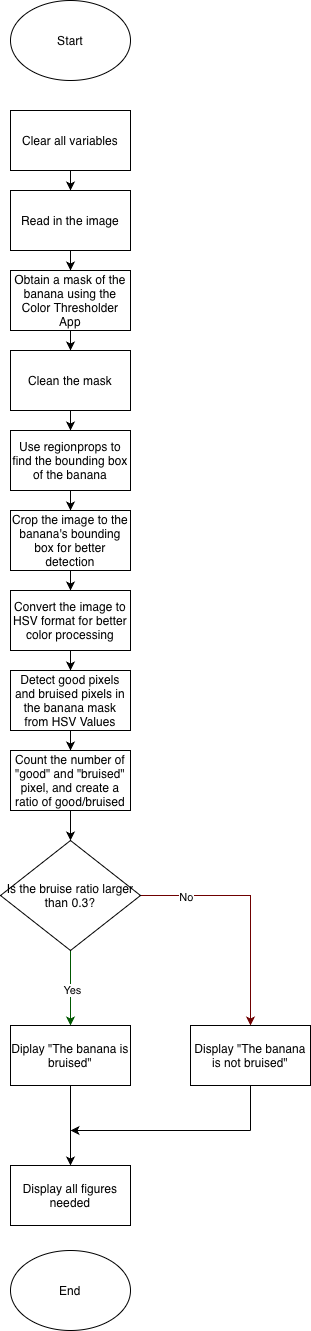

The diagram above was exported from draw.io. Its source (the exported page's mxGraphModel, read from the mxfile embedded in the PNG):
<mxGraphModel dx="1562" dy="951" grid="1" gridSize="10" guides="1" tooltips="1" connect="1" arrows="1" fold="1" page="1" pageScale="1" pageWidth="850" pageHeight="2100" math="0" shadow="0">
  <root>
    <mxCell id="0" />
    <mxCell id="1" parent="0" />
    <mxCell id="Q0JRcBUvq2Xs_iem5oBe-1" parent="1" style="ellipse;whiteSpace=wrap;html=1;" value="Start" vertex="1">
      <mxGeometry height="80" width="120" x="350" y="690" as="geometry" />
    </mxCell>
    <mxCell id="Q0JRcBUvq2Xs_iem5oBe-4" edge="1" parent="1" source="Q0JRcBUvq2Xs_iem5oBe-2" style="edgeStyle=orthogonalEdgeStyle;rounded=0;orthogonalLoop=1;jettySize=auto;html=1;" target="Q0JRcBUvq2Xs_iem5oBe-3" value="">
      <mxGeometry relative="1" as="geometry" />
    </mxCell>
    <mxCell id="Q0JRcBUvq2Xs_iem5oBe-2" parent="1" style="rounded=0;whiteSpace=wrap;html=1;" value="Clear all variables" vertex="1">
      <mxGeometry height="60" width="120" x="350" y="800" as="geometry" />
    </mxCell>
    <mxCell id="Q0JRcBUvq2Xs_iem5oBe-6" edge="1" parent="1" source="Q0JRcBUvq2Xs_iem5oBe-3" style="edgeStyle=orthogonalEdgeStyle;rounded=0;orthogonalLoop=1;jettySize=auto;html=1;" target="Q0JRcBUvq2Xs_iem5oBe-5" value="">
      <mxGeometry relative="1" as="geometry" />
    </mxCell>
    <mxCell id="Q0JRcBUvq2Xs_iem5oBe-3" parent="1" style="whiteSpace=wrap;html=1;rounded=0;" value="Read in the image" vertex="1">
      <mxGeometry height="60" width="120" x="350" y="880" as="geometry" />
    </mxCell>
    <mxCell id="Q0JRcBUvq2Xs_iem5oBe-8" edge="1" parent="1" source="Q0JRcBUvq2Xs_iem5oBe-5" style="edgeStyle=orthogonalEdgeStyle;rounded=0;orthogonalLoop=1;jettySize=auto;html=1;" target="Q0JRcBUvq2Xs_iem5oBe-7" value="">
      <mxGeometry relative="1" as="geometry" />
    </mxCell>
    <mxCell id="Q0JRcBUvq2Xs_iem5oBe-5" parent="1" style="whiteSpace=wrap;html=1;rounded=0;" value="Obtain a mask of the banana using the Color Thresholder App" vertex="1">
      <mxGeometry height="60" width="120" x="350" y="960" as="geometry" />
    </mxCell>
    <mxCell id="Q0JRcBUvq2Xs_iem5oBe-10" edge="1" parent="1" source="Q0JRcBUvq2Xs_iem5oBe-7" style="edgeStyle=orthogonalEdgeStyle;rounded=0;orthogonalLoop=1;jettySize=auto;html=1;" target="Q0JRcBUvq2Xs_iem5oBe-9" value="">
      <mxGeometry relative="1" as="geometry" />
    </mxCell>
    <mxCell id="Q0JRcBUvq2Xs_iem5oBe-7" parent="1" style="whiteSpace=wrap;html=1;rounded=0;" value="Clean the mask" vertex="1">
      <mxGeometry height="60" width="120" x="350" y="1040" as="geometry" />
    </mxCell>
    <mxCell id="Q0JRcBUvq2Xs_iem5oBe-12" edge="1" parent="1" source="Q0JRcBUvq2Xs_iem5oBe-9" style="edgeStyle=orthogonalEdgeStyle;rounded=0;orthogonalLoop=1;jettySize=auto;html=1;" target="Q0JRcBUvq2Xs_iem5oBe-11" value="">
      <mxGeometry relative="1" as="geometry" />
    </mxCell>
    <mxCell id="Q0JRcBUvq2Xs_iem5oBe-9" parent="1" style="whiteSpace=wrap;html=1;rounded=0;" value="Use regionprops to find the bounding box of the banana" vertex="1">
      <mxGeometry height="60" width="120" x="350" y="1120" as="geometry" />
    </mxCell>
    <mxCell id="Q0JRcBUvq2Xs_iem5oBe-14" edge="1" parent="1" source="Q0JRcBUvq2Xs_iem5oBe-11" style="edgeStyle=orthogonalEdgeStyle;rounded=0;orthogonalLoop=1;jettySize=auto;html=1;" target="Q0JRcBUvq2Xs_iem5oBe-13" value="">
      <mxGeometry relative="1" as="geometry" />
    </mxCell>
    <mxCell id="Q0JRcBUvq2Xs_iem5oBe-11" parent="1" style="whiteSpace=wrap;html=1;rounded=0;" value="Crop the image to the banana's bounding box for better detection" vertex="1">
      <mxGeometry height="60" width="120" x="350" y="1200" as="geometry" />
    </mxCell>
    <mxCell id="Q0JRcBUvq2Xs_iem5oBe-16" edge="1" parent="1" source="Q0JRcBUvq2Xs_iem5oBe-13" style="edgeStyle=orthogonalEdgeStyle;rounded=0;orthogonalLoop=1;jettySize=auto;html=1;" target="Q0JRcBUvq2Xs_iem5oBe-15" value="">
      <mxGeometry relative="1" as="geometry" />
    </mxCell>
    <mxCell id="Q0JRcBUvq2Xs_iem5oBe-13" parent="1" style="whiteSpace=wrap;html=1;rounded=0;" value="Convert the image to HSV format for better color processing" vertex="1">
      <mxGeometry height="60" width="120" x="350" y="1280" as="geometry" />
    </mxCell>
    <mxCell id="Q0JRcBUvq2Xs_iem5oBe-18" edge="1" parent="1" source="Q0JRcBUvq2Xs_iem5oBe-15" style="edgeStyle=orthogonalEdgeStyle;rounded=0;orthogonalLoop=1;jettySize=auto;html=1;" target="Q0JRcBUvq2Xs_iem5oBe-17" value="">
      <mxGeometry relative="1" as="geometry" />
    </mxCell>
    <mxCell id="Q0JRcBUvq2Xs_iem5oBe-15" parent="1" style="whiteSpace=wrap;html=1;rounded=0;" value="Detect good pixels and bruised pixels in the banana mask from HSV Values" vertex="1">
      <mxGeometry height="60" width="120" x="350" y="1360" as="geometry" />
    </mxCell>
    <mxCell id="Q0JRcBUvq2Xs_iem5oBe-20" edge="1" parent="1" source="Q0JRcBUvq2Xs_iem5oBe-17" style="edgeStyle=orthogonalEdgeStyle;rounded=0;orthogonalLoop=1;jettySize=auto;html=1;" target="Q0JRcBUvq2Xs_iem5oBe-19" value="">
      <mxGeometry relative="1" as="geometry" />
    </mxCell>
    <mxCell id="Q0JRcBUvq2Xs_iem5oBe-17" parent="1" style="whiteSpace=wrap;html=1;rounded=0;" value="Count the number of &quot;good&quot; and &quot;bruised&quot; pixel, and create a ratio of good/bruised" vertex="1">
      <mxGeometry height="60" width="120" x="350" y="1440" as="geometry" />
    </mxCell>
    <mxCell id="Q0JRcBUvq2Xs_iem5oBe-22" edge="1" parent="1" source="Q0JRcBUvq2Xs_iem5oBe-19" style="edgeStyle=orthogonalEdgeStyle;rounded=0;orthogonalLoop=1;jettySize=auto;html=1;fillColor=#008a00;strokeColor=#005700;" target="Q0JRcBUvq2Xs_iem5oBe-21" value="">
      <mxGeometry relative="1" as="geometry" />
    </mxCell>
    <mxCell id="Q0JRcBUvq2Xs_iem5oBe-36" connectable="0" parent="Q0JRcBUvq2Xs_iem5oBe-22" style="edgeLabel;html=1;align=center;verticalAlign=middle;resizable=0;points=[];" value="Yes" vertex="1">
      <mxGeometry relative="1" x="0.0417" y="1" as="geometry">
        <mxPoint as="offset" />
      </mxGeometry>
    </mxCell>
    <mxCell id="Q0JRcBUvq2Xs_iem5oBe-24" edge="1" parent="1" source="Q0JRcBUvq2Xs_iem5oBe-19" style="edgeStyle=orthogonalEdgeStyle;rounded=0;orthogonalLoop=1;jettySize=auto;html=1;fillColor=#a20025;strokeColor=#6F0000;" target="Q0JRcBUvq2Xs_iem5oBe-23" value="">
      <mxGeometry relative="1" as="geometry" />
    </mxCell>
    <mxCell id="Q0JRcBUvq2Xs_iem5oBe-37" connectable="0" parent="Q0JRcBUvq2Xs_iem5oBe-24" style="edgeLabel;html=1;align=center;verticalAlign=middle;resizable=0;points=[];" value="No" vertex="1">
      <mxGeometry relative="1" x="-0.625" y="-1" as="geometry">
        <mxPoint as="offset" />
      </mxGeometry>
    </mxCell>
    <mxCell id="Q0JRcBUvq2Xs_iem5oBe-19" parent="1" style="rhombus;whiteSpace=wrap;html=1;rounded=0;" value="Is the bruise ratio larger than 0.3?" vertex="1">
      <mxGeometry height="110" width="140" x="340" y="1530" as="geometry" />
    </mxCell>
    <mxCell id="Q0JRcBUvq2Xs_iem5oBe-26" edge="1" parent="1" source="Q0JRcBUvq2Xs_iem5oBe-21" style="edgeStyle=orthogonalEdgeStyle;rounded=0;orthogonalLoop=1;jettySize=auto;html=1;" target="Q0JRcBUvq2Xs_iem5oBe-25" value="">
      <mxGeometry relative="1" as="geometry" />
    </mxCell>
    <mxCell id="Q0JRcBUvq2Xs_iem5oBe-21" parent="1" style="whiteSpace=wrap;html=1;rounded=0;" value="Diplay &quot;The banana is bruised&quot;" vertex="1">
      <mxGeometry height="60" width="120" x="350" y="1715" as="geometry" />
    </mxCell>
    <mxCell id="Q0JRcBUvq2Xs_iem5oBe-23" parent="1" style="whiteSpace=wrap;html=1;rounded=0;" value="Display &quot;The banana is not bruised&quot;" vertex="1">
      <mxGeometry height="60" width="120" x="530" y="1715" as="geometry" />
    </mxCell>
    <mxCell id="Q0JRcBUvq2Xs_iem5oBe-25" parent="1" style="whiteSpace=wrap;html=1;rounded=0;" value="Display all figures needed" vertex="1">
      <mxGeometry height="60" width="120" x="350" y="1855" as="geometry" />
    </mxCell>
    <mxCell id="Q0JRcBUvq2Xs_iem5oBe-27" parent="1" style="ellipse;whiteSpace=wrap;html=1;" value="End" vertex="1">
      <mxGeometry height="80" width="120" x="350" y="1940" as="geometry" />
    </mxCell>
    <mxCell id="Q0JRcBUvq2Xs_iem5oBe-33" edge="1" parent="1" style="endArrow=none;html=1;rounded=0;entryX=0.5;entryY=1;entryDx=0;entryDy=0;" target="Q0JRcBUvq2Xs_iem5oBe-23" value="">
      <mxGeometry height="50" relative="1" width="50" as="geometry">
        <mxPoint x="590" y="1820" as="sourcePoint" />
        <mxPoint x="620" y="1820" as="targetPoint" />
      </mxGeometry>
    </mxCell>
    <mxCell id="Q0JRcBUvq2Xs_iem5oBe-34" edge="1" parent="1" style="endArrow=classic;html=1;rounded=0;" value="">
      <mxGeometry height="50" relative="1" width="50" as="geometry">
        <mxPoint x="590" y="1820" as="sourcePoint" />
        <mxPoint x="410" y="1820" as="targetPoint" />
      </mxGeometry>
    </mxCell>
  </root>
</mxGraphModel>